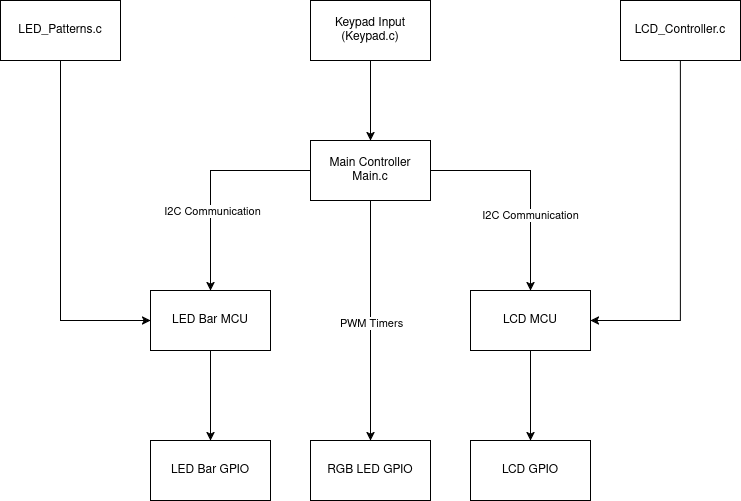

The diagram above was exported from draw.io. Its source (the exported page's mxGraphModel, read from the mxfile embedded in the PNG):
<mxGraphModel dx="2284" dy="841" grid="1" gridSize="10" guides="1" tooltips="1" connect="1" arrows="1" fold="1" page="1" pageScale="1" pageWidth="850" pageHeight="1100" math="0" shadow="0">
  <root>
    <mxCell id="0" />
    <mxCell id="1" parent="0" />
    <mxCell id="jAf_Hr0PsLtti5uB1dCh-3" value="" style="edgeStyle=orthogonalEdgeStyle;rounded=0;orthogonalLoop=1;jettySize=auto;html=1;" parent="1" source="jAf_Hr0PsLtti5uB1dCh-1" target="jAf_Hr0PsLtti5uB1dCh-2" edge="1">
      <mxGeometry relative="1" as="geometry" />
    </mxCell>
    <mxCell id="jAf_Hr0PsLtti5uB1dCh-1" value="&lt;div&gt;Keypad Input&lt;/div&gt;(Keypad.c)" style="rounded=0;whiteSpace=wrap;html=1;" parent="1" vertex="1">
      <mxGeometry x="190" y="140" width="120" height="60" as="geometry" />
    </mxCell>
    <mxCell id="jAf_Hr0PsLtti5uB1dCh-20" style="edgeStyle=orthogonalEdgeStyle;rounded=0;orthogonalLoop=1;jettySize=auto;html=1;" parent="1" source="jAf_Hr0PsLtti5uB1dCh-2" target="jAf_Hr0PsLtti5uB1dCh-8" edge="1">
      <mxGeometry relative="1" as="geometry" />
    </mxCell>
    <mxCell id="jAf_Hr0PsLtti5uB1dCh-22" value="I2C Communication" style="edgeLabel;html=1;align=center;verticalAlign=middle;resizable=0;points=[];" parent="jAf_Hr0PsLtti5uB1dCh-20" vertex="1" connectable="0">
      <mxGeometry x="0.2727" y="1" relative="1" as="geometry">
        <mxPoint as="offset" />
      </mxGeometry>
    </mxCell>
    <mxCell id="jAf_Hr0PsLtti5uB1dCh-21" style="edgeStyle=orthogonalEdgeStyle;rounded=0;orthogonalLoop=1;jettySize=auto;html=1;" parent="1" source="jAf_Hr0PsLtti5uB1dCh-2" target="jAf_Hr0PsLtti5uB1dCh-12" edge="1">
      <mxGeometry relative="1" as="geometry" />
    </mxCell>
    <mxCell id="jAf_Hr0PsLtti5uB1dCh-23" value="I2C Communication" style="edgeLabel;html=1;align=center;verticalAlign=middle;resizable=0;points=[];" parent="jAf_Hr0PsLtti5uB1dCh-21" vertex="1" connectable="0">
      <mxGeometry x="0.3091" y="-1" relative="1" as="geometry">
        <mxPoint as="offset" />
      </mxGeometry>
    </mxCell>
    <mxCell id="jAf_Hr0PsLtti5uB1dCh-32" style="edgeStyle=orthogonalEdgeStyle;rounded=0;orthogonalLoop=1;jettySize=auto;html=1;" parent="1" source="jAf_Hr0PsLtti5uB1dCh-2" target="jAf_Hr0PsLtti5uB1dCh-31" edge="1">
      <mxGeometry relative="1" as="geometry" />
    </mxCell>
    <mxCell id="jAf_Hr0PsLtti5uB1dCh-33" value="PWM Timers" style="edgeLabel;html=1;align=center;verticalAlign=middle;resizable=0;points=[];" parent="jAf_Hr0PsLtti5uB1dCh-32" vertex="1" connectable="0">
      <mxGeometry x="0.0167" relative="1" as="geometry">
        <mxPoint as="offset" />
      </mxGeometry>
    </mxCell>
    <mxCell id="jAf_Hr0PsLtti5uB1dCh-2" value="&lt;div&gt;Main Controller&lt;/div&gt;&lt;div&gt;Main.c&lt;/div&gt;" style="rounded=0;whiteSpace=wrap;html=1;" parent="1" vertex="1">
      <mxGeometry x="190" y="280" width="120" height="60" as="geometry" />
    </mxCell>
    <mxCell id="jAf_Hr0PsLtti5uB1dCh-28" style="edgeStyle=orthogonalEdgeStyle;rounded=0;orthogonalLoop=1;jettySize=auto;html=1;" parent="1" source="jAf_Hr0PsLtti5uB1dCh-8" target="jAf_Hr0PsLtti5uB1dCh-27" edge="1">
      <mxGeometry relative="1" as="geometry" />
    </mxCell>
    <mxCell id="jAf_Hr0PsLtti5uB1dCh-8" value="LED Bar MCU" style="whiteSpace=wrap;html=1;rounded=0;" parent="1" vertex="1">
      <mxGeometry x="30" y="430" width="120" height="60" as="geometry" />
    </mxCell>
    <mxCell id="jAf_Hr0PsLtti5uB1dCh-25" style="edgeStyle=orthogonalEdgeStyle;rounded=0;orthogonalLoop=1;jettySize=auto;html=1;entryX=0;entryY=0.5;entryDx=0;entryDy=0;" parent="1" source="jAf_Hr0PsLtti5uB1dCh-10" target="jAf_Hr0PsLtti5uB1dCh-8" edge="1">
      <mxGeometry relative="1" as="geometry">
        <Array as="points">
          <mxPoint x="-60" y="460" />
        </Array>
      </mxGeometry>
    </mxCell>
    <mxCell id="jAf_Hr0PsLtti5uB1dCh-10" value="LED_Patterns.c" style="whiteSpace=wrap;html=1;rounded=0;" parent="1" vertex="1">
      <mxGeometry x="-120" y="140" width="120" height="60" as="geometry" />
    </mxCell>
    <mxCell id="jAf_Hr0PsLtti5uB1dCh-30" style="edgeStyle=orthogonalEdgeStyle;rounded=0;orthogonalLoop=1;jettySize=auto;html=1;" parent="1" source="jAf_Hr0PsLtti5uB1dCh-12" target="jAf_Hr0PsLtti5uB1dCh-29" edge="1">
      <mxGeometry relative="1" as="geometry" />
    </mxCell>
    <mxCell id="jAf_Hr0PsLtti5uB1dCh-12" value="LCD MCU" style="whiteSpace=wrap;html=1;rounded=0;" parent="1" vertex="1">
      <mxGeometry x="350" y="430" width="120" height="60" as="geometry" />
    </mxCell>
    <mxCell id="jAf_Hr0PsLtti5uB1dCh-26" style="edgeStyle=orthogonalEdgeStyle;rounded=0;orthogonalLoop=1;jettySize=auto;html=1;entryX=1;entryY=0.5;entryDx=0;entryDy=0;" parent="1" source="jAf_Hr0PsLtti5uB1dCh-14" target="jAf_Hr0PsLtti5uB1dCh-12" edge="1">
      <mxGeometry relative="1" as="geometry">
        <Array as="points">
          <mxPoint x="560" y="460" />
        </Array>
      </mxGeometry>
    </mxCell>
    <mxCell id="jAf_Hr0PsLtti5uB1dCh-14" value="LCD_Controller.c" style="whiteSpace=wrap;html=1;rounded=0;" parent="1" vertex="1">
      <mxGeometry x="500" y="140" width="120" height="60" as="geometry" />
    </mxCell>
    <mxCell id="jAf_Hr0PsLtti5uB1dCh-27" value="LED Bar GPIO" style="whiteSpace=wrap;html=1;" parent="1" vertex="1">
      <mxGeometry x="30" y="580" width="120" height="60" as="geometry" />
    </mxCell>
    <mxCell id="jAf_Hr0PsLtti5uB1dCh-29" value="LCD GPIO" style="whiteSpace=wrap;html=1;" parent="1" vertex="1">
      <mxGeometry x="350" y="580" width="120" height="60" as="geometry" />
    </mxCell>
    <mxCell id="jAf_Hr0PsLtti5uB1dCh-31" value="RGB LED GPIO" style="whiteSpace=wrap;html=1;" parent="1" vertex="1">
      <mxGeometry x="190" y="580" width="120" height="60" as="geometry" />
    </mxCell>
  </root>
</mxGraphModel>